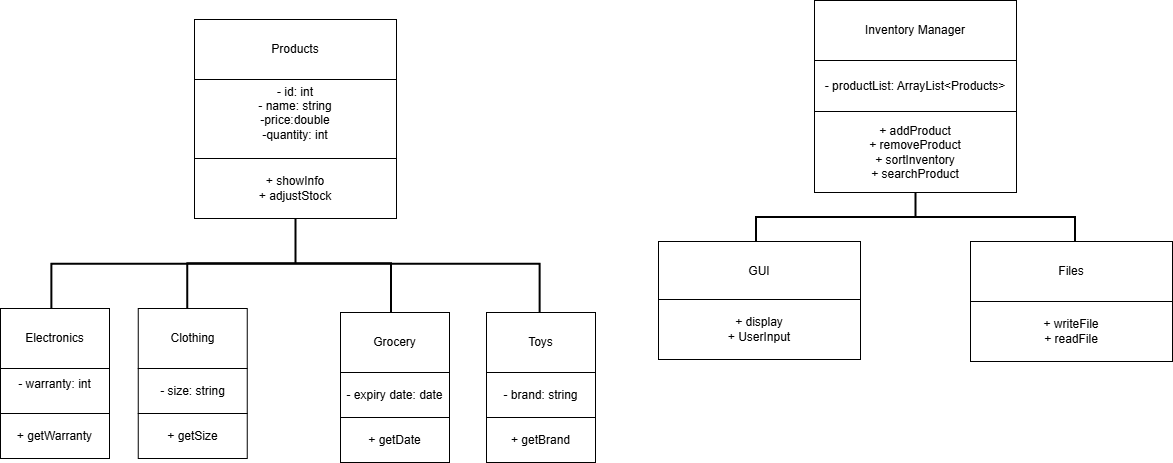

The diagram above was exported from draw.io. Its source (the exported page's mxGraphModel, read from the mxfile embedded in the PNG):
<mxGraphModel dx="1112" dy="1195" grid="0" gridSize="10" guides="1" tooltips="1" connect="1" arrows="1" fold="1" page="0" pageScale="1" pageWidth="850" pageHeight="1100" math="0" shadow="0">
  <root>
    <mxCell id="0" />
    <mxCell id="1" parent="0" />
    <mxCell id="eoRXVnquKzzNdYB9Up-t-5" value="Products" style="rounded=0;whiteSpace=wrap;html=1;" vertex="1" parent="1">
      <mxGeometry x="77" y="-183" width="202" height="60" as="geometry" />
    </mxCell>
    <mxCell id="eoRXVnquKzzNdYB9Up-t-6" value="- id: int&lt;div&gt;- name: string&lt;/div&gt;&lt;div&gt;-price:double&lt;/div&gt;&lt;div&gt;-quantity: int&lt;/div&gt;&lt;div&gt;&lt;br&gt;&lt;/div&gt;" style="rounded=0;whiteSpace=wrap;html=1;" vertex="1" parent="1">
      <mxGeometry x="77" y="-123" width="202" height="81" as="geometry" />
    </mxCell>
    <mxCell id="eoRXVnquKzzNdYB9Up-t-10" value="" style="strokeWidth=2;html=1;shape=mxgraph.flowchart.annotation_2;align=left;labelPosition=right;pointerEvents=1;rotation=90;" vertex="1" parent="1">
      <mxGeometry x="129.75" y="-182.87" width="96.5" height="488.25" as="geometry" />
    </mxCell>
    <mxCell id="eoRXVnquKzzNdYB9Up-t-12" value="" style="strokeWidth=2;html=1;shape=mxgraph.flowchart.annotation_1;align=left;pointerEvents=1;rotation=90;" vertex="1" parent="1">
      <mxGeometry x="146.63" y="-16.12" width="50" height="203.75" as="geometry" />
    </mxCell>
    <mxCell id="eoRXVnquKzzNdYB9Up-t-13" style="edgeStyle=none;curved=1;rounded=0;orthogonalLoop=1;jettySize=auto;html=1;exitX=0.5;exitY=0;exitDx=0;exitDy=0;exitPerimeter=0;fontSize=12;startSize=8;endSize=8;" edge="1" parent="1" source="eoRXVnquKzzNdYB9Up-t-12" target="eoRXVnquKzzNdYB9Up-t-12">
      <mxGeometry relative="1" as="geometry" />
    </mxCell>
    <mxCell id="eoRXVnquKzzNdYB9Up-t-14" value="Electronics" style="rounded=0;whiteSpace=wrap;html=1;" vertex="1" parent="1">
      <mxGeometry x="-117" y="106" width="109" height="60" as="geometry" />
    </mxCell>
    <mxCell id="eoRXVnquKzzNdYB9Up-t-15" value="Clothing" style="rounded=0;whiteSpace=wrap;html=1;" vertex="1" parent="1">
      <mxGeometry x="20.75" y="106" width="109" height="60" as="geometry" />
    </mxCell>
    <mxCell id="eoRXVnquKzzNdYB9Up-t-16" value="Grocery" style="rounded=0;whiteSpace=wrap;html=1;" vertex="1" parent="1">
      <mxGeometry x="223" y="110" width="109" height="60" as="geometry" />
    </mxCell>
    <mxCell id="eoRXVnquKzzNdYB9Up-t-17" value="Toys" style="rounded=0;whiteSpace=wrap;html=1;" vertex="1" parent="1">
      <mxGeometry x="369" y="110" width="109" height="60" as="geometry" />
    </mxCell>
    <mxCell id="eoRXVnquKzzNdYB9Up-t-18" value="- warranty: int&lt;div&gt;&lt;br&gt;&lt;/div&gt;" style="rounded=0;whiteSpace=wrap;html=1;" vertex="1" parent="1">
      <mxGeometry x="-117" y="166" width="109" height="45" as="geometry" />
    </mxCell>
    <mxCell id="eoRXVnquKzzNdYB9Up-t-19" value="- size: string" style="rounded=0;whiteSpace=wrap;html=1;" vertex="1" parent="1">
      <mxGeometry x="20.75" y="166" width="109" height="45" as="geometry" />
    </mxCell>
    <mxCell id="eoRXVnquKzzNdYB9Up-t-20" value="- expiry date: date" style="rounded=0;whiteSpace=wrap;html=1;" vertex="1" parent="1">
      <mxGeometry x="223" y="170" width="109" height="45" as="geometry" />
    </mxCell>
    <mxCell id="eoRXVnquKzzNdYB9Up-t-21" value="- brand: string" style="rounded=0;whiteSpace=wrap;html=1;" vertex="1" parent="1">
      <mxGeometry x="369" y="170" width="109" height="45" as="geometry" />
    </mxCell>
    <mxCell id="eoRXVnquKzzNdYB9Up-t-22" value="Inventory Manager" style="rounded=0;whiteSpace=wrap;html=1;" vertex="1" parent="1">
      <mxGeometry x="697" y="-202" width="202" height="60" as="geometry" />
    </mxCell>
    <mxCell id="eoRXVnquKzzNdYB9Up-t-23" value="+ showInfo&lt;div&gt;+ adjustStock&lt;/div&gt;" style="rounded=0;whiteSpace=wrap;html=1;" vertex="1" parent="1">
      <mxGeometry x="77" y="-44" width="202" height="60" as="geometry" />
    </mxCell>
    <mxCell id="eoRXVnquKzzNdYB9Up-t-24" value="&lt;div&gt;+ getWarranty&lt;/div&gt;" style="rounded=0;whiteSpace=wrap;html=1;" vertex="1" parent="1">
      <mxGeometry x="-117" y="211" width="109" height="45" as="geometry" />
    </mxCell>
    <mxCell id="eoRXVnquKzzNdYB9Up-t-25" value="&lt;div&gt;+ getSize&lt;/div&gt;" style="rounded=0;whiteSpace=wrap;html=1;" vertex="1" parent="1">
      <mxGeometry x="20.75" y="211" width="109" height="45" as="geometry" />
    </mxCell>
    <mxCell id="eoRXVnquKzzNdYB9Up-t-26" value="&lt;div&gt;+ getDate&lt;/div&gt;" style="rounded=0;whiteSpace=wrap;html=1;" vertex="1" parent="1">
      <mxGeometry x="223" y="215" width="109" height="45" as="geometry" />
    </mxCell>
    <mxCell id="eoRXVnquKzzNdYB9Up-t-27" value="&lt;div&gt;+ getBrand&lt;/div&gt;" style="rounded=0;whiteSpace=wrap;html=1;" vertex="1" parent="1">
      <mxGeometry x="369" y="215" width="109" height="45" as="geometry" />
    </mxCell>
    <mxCell id="eoRXVnquKzzNdYB9Up-t-28" value="- productList: ArrayList&amp;lt;Products&amp;gt;" style="rounded=0;whiteSpace=wrap;html=1;" vertex="1" parent="1">
      <mxGeometry x="697" y="-142" width="202" height="51" as="geometry" />
    </mxCell>
    <mxCell id="eoRXVnquKzzNdYB9Up-t-29" value="+ addProduct&lt;div&gt;+ removeProduct&lt;/div&gt;&lt;div&gt;+ sortInventory&lt;/div&gt;&lt;div&gt;+ searchProduct&lt;/div&gt;" style="rounded=0;whiteSpace=wrap;html=1;" vertex="1" parent="1">
      <mxGeometry x="697" y="-91" width="202" height="81" as="geometry" />
    </mxCell>
    <mxCell id="eoRXVnquKzzNdYB9Up-t-30" value="" style="strokeWidth=2;html=1;shape=mxgraph.flowchart.annotation_2;align=left;labelPosition=right;pointerEvents=1;rotation=90;" vertex="1" parent="1">
      <mxGeometry x="773" y="-145" width="50" height="319" as="geometry" />
    </mxCell>
    <mxCell id="eoRXVnquKzzNdYB9Up-t-31" value="GUI" style="rounded=0;whiteSpace=wrap;html=1;" vertex="1" parent="1">
      <mxGeometry x="541" y="39" width="202" height="60" as="geometry" />
    </mxCell>
    <mxCell id="eoRXVnquKzzNdYB9Up-t-32" value="Files" style="rounded=0;whiteSpace=wrap;html=1;" vertex="1" parent="1">
      <mxGeometry x="853" y="39" width="202" height="60" as="geometry" />
    </mxCell>
    <mxCell id="eoRXVnquKzzNdYB9Up-t-33" value="+ display&lt;div&gt;+ UserInput&lt;/div&gt;" style="rounded=0;whiteSpace=wrap;html=1;" vertex="1" parent="1">
      <mxGeometry x="541" y="97" width="202" height="60" as="geometry" />
    </mxCell>
    <mxCell id="eoRXVnquKzzNdYB9Up-t-34" value="+ writeFile&lt;div&gt;+ readFile&lt;/div&gt;" style="rounded=0;whiteSpace=wrap;html=1;" vertex="1" parent="1">
      <mxGeometry x="853" y="99" width="202" height="60" as="geometry" />
    </mxCell>
  </root>
</mxGraphModel>